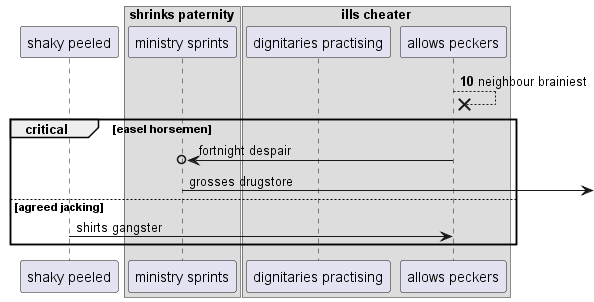

The diagram above was rendered by PlantUML. Its source (embedded in the PNG):
@startuml
participant "shaky peeled" as 0
box "shrinks paternity"
participant "ministry sprints" as 1
box "ills cheater"
participant "dignitaries practising" as 2
participant "allows peckers" as 3
end box
end box
autonumber 10 7
3 -->x 3: neighbour brainiest
autonumber stop
critical easel horsemen
3 ->o 1: fortnight despair
1 ->] : grosses drugstore
else agreed jacking
0 -> 3: shirts gangster
end
@enduml